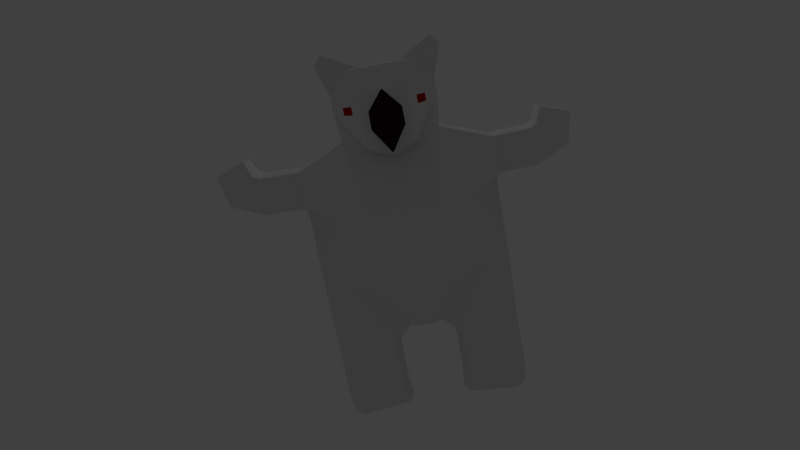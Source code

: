 # Source: Player.blend  (saved by Blender 2.76.0; exported with 4.5.12 LTS)
import bpy
from mathutils import Matrix  # noqa: F401  (used for matrix-valued properties, if any)

bpy.ops.wm.read_factory_settings(use_empty=True)
scene = bpy.context.scene
scene.name = 'Scene'

# ---- collections
col_collection_1 = bpy.data.collections.new('Collection 1'); scene.collection.children.link(col_collection_1)

# ---- materials (node trees are filled in below, after node groups)
mat_fur = bpy.data.materials.new('Fur')
mat_fur.alpha_threshold = 0.0
mat_fur.use_transparent_shadow = False
mat_fur.roughness = 0.5
mat_fur.specular_intensity = 0.0
mat_fur.line_color = (0.0, 0.0, 0.0, 1.0)
mat_fur2 = bpy.data.materials.new('Fur2')
mat_fur2.alpha_threshold = 0.0
mat_fur2.use_transparent_shadow = False
mat_fur2.diffuse_color = (0.8, 0.5492, 0.376, 1.0)
mat_fur2.roughness = 0.5
mat_fur2.specular_intensity = 0.0
mat_eyes = bpy.data.materials.new('Eyes')
mat_eyes.alpha_threshold = 0.0
mat_eyes.use_transparent_shadow = False
mat_eyes.diffuse_color = (0.8, 0.002757, 0.001864, 1.0)
mat_eyes.roughness = 0.5
mat_eyes.specular_intensity = 0.0
mat_nose = bpy.data.materials.new('Nose')
mat_nose.alpha_threshold = 0.0
mat_nose.use_transparent_shadow = False
mat_nose.diffuse_color = (0.01885, 0.006455, 0.006015, 1.0)
mat_nose.roughness = 0.5
mat_nose.specular_intensity = 0.0

# ---- material node trees

# ---- world
world_world = bpy.data.worlds.new('World'); scene.world = world_world
world_world.color = (0.05088, 0.05088, 0.05088)
world_world.use_sun_shadow = False
world_world.sun_shadow_jitter_overblur = 0.0
world_world.cycles.sampling_method = 'MANUAL'
world_world.cycles.sample_map_resolution = 256
world_world.light_settings.ao_factor = 0.5

# ---- cameras
cam_camera_001 = bpy.data.cameras.new('Camera.001')
cam_camera_001.clip_end = 100.0
cam_camera_001.lens = 35.0
cam_camera_001.sensor_width = 32.0
cam_camera_001.sensor_height = 18.0
cam_camera_001.ortho_scale = 7.314
cam_camera_001.dof.focus_distance = 0.0
cam_camera_001.dof.aperture_fstop = 128.0
cam_camera = bpy.data.cameras.new('Camera')
cam_camera.clip_end = 100.0
cam_camera.lens = 35.0
cam_camera.sensor_width = 32.0
cam_camera.sensor_height = 18.0
cam_camera.ortho_scale = 7.314
cam_camera.dof.focus_distance = 0.0
cam_camera.dof.aperture_fstop = 128.0

# ---- lights
light_lamp = bpy.data.lights.new('Lamp', 'POINT')
light_lamp.transmission_factor = 0.0
light_lamp.cutoff_distance = 30.0
light_lamp.energy = 100.0
light_lamp.shadow_buffer_clip_start = 1.001
light_lamp.shadow_soft_size = 0.1
light_lamp.shadow_maximum_resolution = 0.006
light_lamp.use_absolute_resolution = True
light_lamp.cycles.use_multiple_importance_sampling = False

# ---- meshes
me_cube = bpy.data.meshes.new('Cube')
me_cube.from_pydata([(1.098, 0.7282, -0.4556), (-1.0, 1.0, -0.7274), (1.098, 0.5778, 0.7282), (-1.0, 1.0, 1.0), (1.788e-07, 1.0, -0.7274), (2.384e-07, 1.0, 1.0), (-1.91, 0.2586, -0.2586), (-1.91, 0.2586, 0.2586), (-2.268, 1.271, -0.2435), (-2.268, 1.271, 0.2435), (-2.177, 0.5301, -0.2586), (-2.177, 0.5301, 0.2586), (1.098, 0.7282, 0.0), (-1.0, 1.48, 0.0), (2.086e-07, 1.48, 0.0), (-1.91, 0.1741, -1.192e-07), (-2.268, 1.445, 0.0), (-2.177, 0.4455, -1.192e-07), (0.7767, -1.192e-07, -0.4556), (-1.0, 2.98e-07, -1.082), (1.098, -4.768e-07, 0.954), (-1.335, 1.788e-07, 1.284), (-1.49e-07, -1.788e-07, 1.284), (8.941e-08, 1.192e-07, -1.082), (-1.944, 4.47e-07, -0.2586), (-1.944, 4.47e-07, 0.4845), (-1.944, 0.01352, -1.192e-07), (1.098, -2.98e-07, 0.0), (-2.905, 1.445, 0.0), (-2.905, 1.271, 0.2435), (-2.814, 0.4455, -1.192e-07), (-2.814, 0.5301, 0.2586), (-2.905, 1.271, -0.2435), (-2.814, 0.5301, -0.2586), (-3.263, 1.408, -1.895e-07), (-3.263, 1.234, 0.2435), (-3.172, 0.4083, -3.087e-07), (-3.172, 0.4929, 0.2586), (-3.263, 1.234, -0.2435), (-3.172, 0.4929, -0.2586), (0.7713, 1.501, 0.04155), (0.7713, 1.497, 0.4367), (0.7713, 1.501, -0.2057), (0.2287, 1.509, -0.3532), (0.2287, 1.509, 0.5842), (0.2287, 1.522, 0.04155), (0.7889, 2.088, 0.04095), (0.7889, 2.084, 0.4361), (0.7889, 2.088, -0.2063), (0.2462, 2.096, -0.3538), (0.2462, 2.096, 0.5836), (0.2462, 2.109, 0.04095), (0.8349, 2.186, 0.04062), (0.832, 2.183, 0.4358), (0.8349, 2.186, -0.2066), (0.4715, 2.589, -0.3541), (0.4715, 2.589, 0.5833), (0.481, 2.597, 0.04062), (1.078, 2.291, 0.04994), (1.075, 2.29, 0.3673), (1.078, 2.291, -0.1487), (0.9371, 2.704, -0.2671), (0.9371, 2.704, 0.4858), (0.9469, 2.707, 0.04994), (1.482, 0.8061, 0.0), (1.482, 0.6557, 0.7282), (1.482, 0.7282, -0.4556), (0.867, -1.192e-07, -0.6974), (1.482, -4.768e-07, 0.8719), (1.482, -2.98e-07, 0.0), (2.138, 0.4897, 0.0), (2.138, 0.3393, 0.4806), (2.138, 0.4897, -0.2328), (2.138, -1.192e-07, -0.2328), (2.138, -4.768e-07, 0.4806), (2.138, -2.98e-07, 0.0), (1.81, -1.192e-07, -0.6974), (1.81, -2.98e-07, 0.0), (1.81, -4.768e-07, 0.8719), (1.81, 0.6557, 0.7282), (1.81, 0.8061, 0.0), (1.81, 0.7282, -0.4556), (2.433, 0.8703, 0.5427), (2.278, 1.002, 0.6251), (2.278, 1.001, 0.4821), (-1.0, 0.5, -1.082), (-1.179, 0.5, 1.189), (1.341e-07, 0.5, -1.082), (-1.947, 0.1293, -0.2586), (-1.947, 0.1293, 0.4024), (-1.947, 0.09379, -1.192e-07), (0.915, 0.3641, -0.4556), (1.098, 0.2889, 0.8719), (4.47e-08, 0.5, 1.189), (1.005, 0.3641, -0.6974), (1.482, 0.2889, 0.8719), (2.138, 0.2448, -0.2328), (2.138, 0.1697, 0.4806), (2.138, 0.2448, 0.0), (1.81, 0.3641, -0.6974), (1.81, 0.2889, 0.8719), (1.315, 0.1241, -0.8581), (1.42, 0.1215, -0.8581), (1.61, 2.98e-07, -0.8581), (0.9681, 2.98e-07, -0.8581), (1.516, 0.2473, -0.6974), (1.246, 0.2499, -0.6974), (1.627, 0.6106, -0.5337), (1.511, 0.6106, -0.5337), (1.501, 0.4817, -0.6193), (1.627, 0.4817, -0.6193), (1.627, 0.5493, -0.4414), (1.511, 0.5493, -0.4414), (1.501, 0.4204, -0.527), (1.627, 0.4204, -0.527)], [], [(14, 4, 1, 13), (0, 4, 43, 42), (90, 89, 7, 15), (86, 3, 7, 89), (8, 10, 33, 32), (7, 3, 9, 11), (15, 7, 11, 17), (13, 1, 8, 16), (1, 6, 10, 8), (3, 13, 16, 9), (6, 15, 17, 10), (11, 9, 29, 31), (88, 90, 15, 6), (14, 5, 44, 45), (5, 14, 13, 3), (12, 2, 65, 64), (85, 19, 24, 88), (91, 18, 23, 87), (92, 93, 22, 20), (92, 20, 68, 95), (93, 86, 21, 22), (87, 23, 19, 85), (30, 31, 37, 36), (32, 33, 39, 38), (10, 17, 30, 33), (16, 8, 32, 28), (17, 11, 31, 30), (9, 16, 28, 29), (34, 38, 39, 36), (35, 34, 36, 37), (28, 32, 38, 34), (31, 29, 35, 37), (29, 28, 34, 35), (33, 30, 36, 39), (42, 43, 49, 48), (45, 44, 50, 51), (5, 2, 41, 44), (4, 14, 45, 43), (12, 0, 42, 40), (2, 12, 40, 41), (47, 46, 52, 53), (50, 47, 53, 56), (40, 42, 48, 46), (44, 41, 47, 50), (41, 40, 46, 47), (43, 45, 51, 49), (52, 54, 60, 58), (54, 55, 61, 60), (49, 51, 57, 55), (51, 50, 56, 57), (48, 49, 55, 54), (46, 48, 54, 52), (58, 60, 61, 63), (59, 58, 63, 62), (56, 53, 59, 62), (53, 52, 58, 59), (55, 57, 63, 61), (57, 56, 62, 63), (100, 78, 74, 97), (77, 76, 73, 75), (0, 12, 64, 66), (27, 18, 67, 69), (20, 27, 69, 68), (91, 0, 66, 94), (96, 98, 75, 73), (98, 97, 74, 75), (81, 80, 70, 72), (78, 77, 75, 74), (99, 81, 72, 96), (70, 80, 71), (64, 65, 79, 80), (94, 66, 108, 109), (68, 69, 77, 78), (66, 64, 80, 81), (69, 67, 76, 77), (95, 68, 78, 100), (71, 80, 84, 82), (84, 83, 82), (80, 79, 83, 84), (79, 71, 82, 83), (65, 95, 100, 79), (67, 106, 101, 104), (76, 99, 96, 73), (70, 71, 97, 98), (72, 70, 98, 96), (18, 91, 94, 67), (79, 100, 97, 71), (4, 87, 85, 1), (5, 3, 86, 93), (2, 92, 95, 65), (2, 5, 93, 92), (0, 91, 87, 4), (1, 85, 88, 6), (24, 26, 90, 88), (21, 86, 89, 25), (26, 25, 89, 90), (99, 105, 106, 94), (76, 105, 99), (67, 94, 106), (103, 104, 101, 102), (76, 67, 104, 103), (105, 76, 103, 102), (106, 105, 102, 101), (107, 110, 114, 111), (81, 99, 110, 107), (99, 94, 109, 110), (66, 81, 107, 108), (113, 112, 111, 114), (108, 107, 111, 112), (110, 109, 113, 114), (109, 108, 112, 113)])
me_cube.polygons.foreach_set('material_index', [0, 0, 0, 0, 0, 0, 0, 0, 0, 0, 0, 0, 0, 0, 0, 0, 0, 0, 0, 0, 0, 0, 0, 0, 0, 0, 0, 0, 0, 0, 0, 0, 0, 0, 0, 0, 0, 0, 0, 0, 0, 0, 0, 0, 0, 0, 0, 0, 0, 0, 0, 0, 0, 0, 0, 0, 0, 0, 0, 0, 0, 0, 0, 0, 0, 0, 0, 0, 0, 0, 0, 0, 0, 0, 0, 0, 0, 0, 0, 0, 0, 3, 0, 0, 0, 0, 0, 0, 0, 0, 0, 0, 0, 0, 0, 0, 0, 0, 0, 3, 0, 3, 3, 2, 0, 0, 0, 2, 2, 2, 2])
me_cube.materials.append(mat_fur)
me_cube.materials.append(mat_fur2)
me_cube.materials.append(mat_eyes)
me_cube.materials.append(mat_nose)
me_cube.use_remesh_preserve_volume = False
me_cube.use_remesh_preserve_attributes = False
me_cube.use_mirror_vertex_groups = False
me_cube.update()

# ---- objects
ob_camera_001 = bpy.data.objects.new('Camera.001', cam_camera_001)
ob_cube = bpy.data.objects.new('Cube', me_cube)
ob_lamp = bpy.data.objects.new('Lamp', light_lamp)
ob_camera = bpy.data.objects.new('Camera', cam_camera)

# ---- transforms, parenting, visibility, modifiers, constraints
ob_camera_001.location = (2.442, 0.2714, -13.4)
ob_camera_001.rotation_euler = (2.934, 0.009403, -10.81)
ob_camera_001.lock_rotations_4d = False
ob_camera_001.empty_display_type = 'ARROWS'
ob_camera_001.color = (0.0, 0.0, 0.0, 0.0)
ob_camera_001.display_type = 'WIRE'
ob_camera_001.lineart.crease_threshold = 0.0
ob_cube.location = (0.0, 0.0, 0.0)
ob_cube.lock_rotations_4d = False
ob_cube.empty_display_type = 'ARROWS'
ob_cube.lineart.crease_threshold = 0.0
_m = ob_cube.modifiers.new('Mirror', 'MIRROR')
_m.use_axis = (False, True, False)
_m.merge_threshold = 0.1
ob_lamp.location = (4.076, 1.005, 5.904)
ob_lamp.rotation_euler = (0.6503, 0.05522, 1.866)
ob_lamp.lock_rotations_4d = False
ob_lamp.empty_display_type = 'ARROWS'
ob_lamp.color = (0.0, 0.0, 0.0, 0.0)
ob_lamp.lineart.crease_threshold = 0.0
ob_camera.location = (-1.595, 3.438, 14.32)
ob_camera.rotation_euler = (0.2213, 0.01081, -2.22)
ob_camera.lock_rotations_4d = False
ob_camera.empty_display_type = 'ARROWS'
ob_camera.color = (0.0, 0.0, 0.0, 0.0)
ob_camera.display_type = 'WIRE'
ob_camera.lineart.crease_threshold = 0.0

# ---- collection membership
col_collection_1.objects.link(ob_camera_001)
col_collection_1.objects.link(ob_cube)
col_collection_1.objects.link(ob_lamp)
col_collection_1.objects.link(ob_camera)

# ---- scene / render settings (as saved in the file)
scene.camera = ob_camera_001
scene.frame_start = 1; scene.frame_end = 250; scene.frame_set(1)
scene.render.engine = 'BLENDER_EEVEE_NEXT'
scene.render.resolution_percentage = 50
scene.render.dither_intensity = 0.0
scene.cycles.use_denoising = False
scene.cycles.samples = 10
scene.cycles.sampling_pattern = 'TABULATED_SOBOL'
scene.cycles.light_sampling_threshold = 0.0
scene.cycles.use_adaptive_sampling = False
scene.cycles.use_light_tree = False
scene.cycles.blur_glossy = 0.0
scene.cycles.pixel_filter_type = 'GAUSSIAN'
scene.cycles.sample_clamp_indirect = 0.0
scene.view_settings.view_transform = 'Standard'
bpy.context.view_layer.update()
